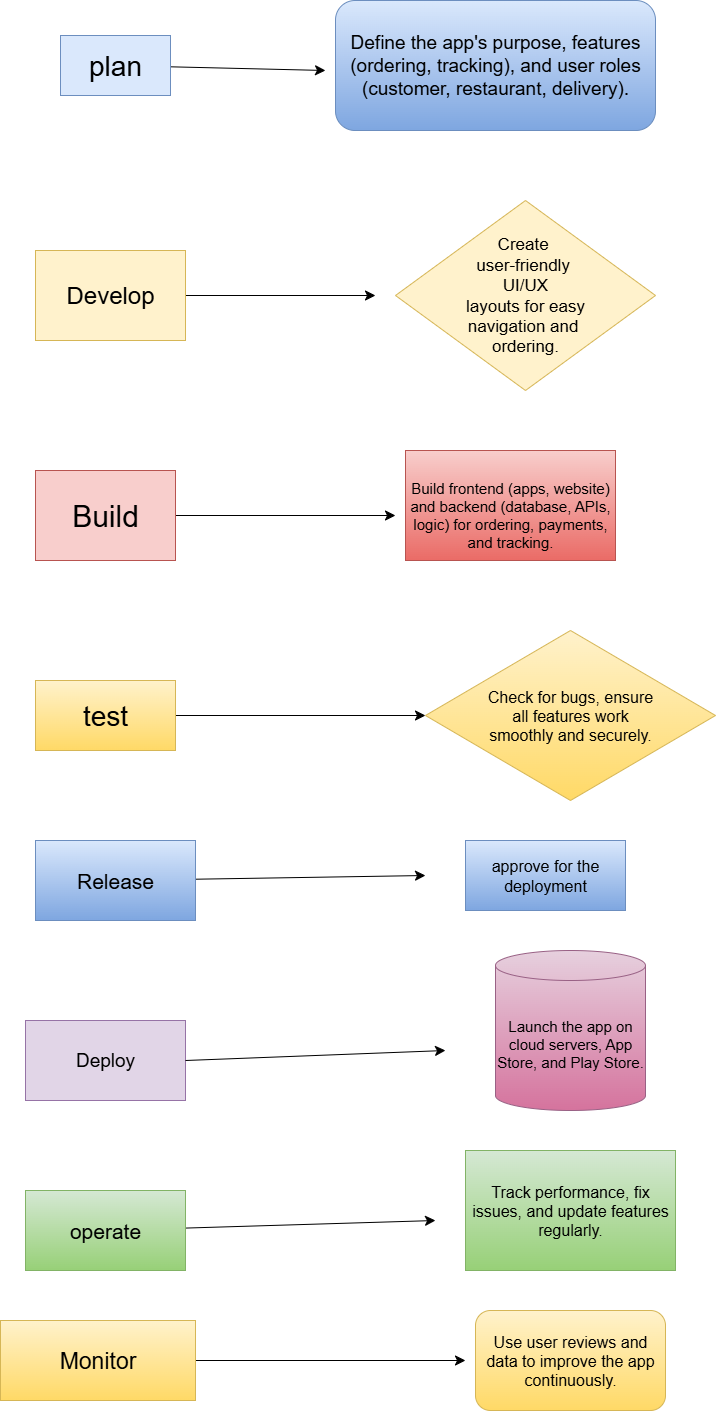

The diagram above was exported from draw.io. Its source (the exported page's mxGraphModel, read from the mxfile embedded in the PNG):
<mxGraphModel dx="2585" dy="1555" grid="1" gridSize="10" guides="1" tooltips="1" connect="1" arrows="1" fold="1" page="1" pageScale="1" pageWidth="850" pageHeight="1400" math="0" shadow="0">
  <root>
    <mxCell id="0" />
    <mxCell id="1" parent="0" />
    <mxCell id="W2J2TdPWVreovQIyv1gL-3" value="" style="edgeStyle=none;curved=1;rounded=0;orthogonalLoop=1;jettySize=auto;html=1;fontSize=12;startSize=8;endSize=8;" edge="1" parent="1" source="W2J2TdPWVreovQIyv1gL-1">
      <mxGeometry relative="1" as="geometry">
        <mxPoint x="460" y="150" as="targetPoint" />
      </mxGeometry>
    </mxCell>
    <mxCell id="W2J2TdPWVreovQIyv1gL-1" value="&lt;font style=&quot;font-size: 28px;&quot;&gt;plan&lt;/font&gt;" style="text;strokeColor=#6c8ebf;fillColor=#dae8fc;html=1;align=center;verticalAlign=middle;whiteSpace=wrap;rounded=0;fontSize=16;" vertex="1" parent="1">
      <mxGeometry x="195" y="115" width="110" height="60" as="geometry" />
    </mxCell>
    <mxCell id="W2J2TdPWVreovQIyv1gL-2" value="&lt;font style=&quot;&quot;&gt;&lt;font style=&quot;font-size: 19px;&quot;&gt;Define the app's purpose, features (ordering, tracking), and user roles (customer, restaurant, delivery).&lt;/font&gt;&lt;br&gt;&lt;/font&gt;" style="rounded=1;whiteSpace=wrap;html=1;fillColor=#dae8fc;gradientColor=#7ea6e0;strokeColor=#6c8ebf;" vertex="1" parent="1">
      <mxGeometry x="470" y="80" width="320" height="130" as="geometry" />
    </mxCell>
    <mxCell id="W2J2TdPWVreovQIyv1gL-6" value="" style="edgeStyle=none;curved=1;rounded=0;orthogonalLoop=1;jettySize=auto;html=1;fontSize=12;startSize=8;endSize=8;" edge="1" parent="1" source="W2J2TdPWVreovQIyv1gL-4">
      <mxGeometry relative="1" as="geometry">
        <mxPoint x="510" y="375" as="targetPoint" />
      </mxGeometry>
    </mxCell>
    <mxCell id="W2J2TdPWVreovQIyv1gL-4" value="&lt;font style=&quot;font-size: 24px;&quot;&gt;Develop&lt;/font&gt;" style="text;strokeColor=#d6b656;fillColor=#fff2cc;html=1;align=center;verticalAlign=middle;whiteSpace=wrap;rounded=0;fontSize=16;" vertex="1" parent="1">
      <mxGeometry x="170" y="330" width="150" height="90" as="geometry" />
    </mxCell>
    <mxCell id="W2J2TdPWVreovQIyv1gL-5" value="&lt;font style=&quot;font-size: 17px;&quot;&gt;Create&amp;nbsp;&lt;/font&gt;&lt;div&gt;&lt;font style=&quot;font-size: 17px;&quot;&gt;user-friendly&amp;nbsp;&lt;/font&gt;&lt;div&gt;&lt;font style=&quot;font-size: 17px;&quot;&gt;UI/UX&lt;/font&gt;&lt;div&gt;&lt;font style=&quot;font-size: 17px;&quot;&gt;&amp;nbsp;layouts for easy&amp;nbsp;&lt;/font&gt;&lt;/div&gt;&lt;div&gt;&lt;font style=&quot;font-size: 17px;&quot;&gt;navigation and&amp;nbsp;&lt;/font&gt;&lt;/div&gt;&lt;div&gt;&lt;font style=&quot;font-size: 17px;&quot;&gt;ordering.&lt;/font&gt;&lt;/div&gt;&lt;/div&gt;&lt;/div&gt;" style="rhombus;whiteSpace=wrap;html=1;fontSize=16;fillColor=#fff2cc;strokeColor=#d6b656;gradientColor=none;rounded=0;" vertex="1" parent="1">
      <mxGeometry x="530" y="280" width="260" height="190" as="geometry" />
    </mxCell>
    <mxCell id="W2J2TdPWVreovQIyv1gL-9" value="" style="edgeStyle=none;curved=1;rounded=0;orthogonalLoop=1;jettySize=auto;html=1;fontSize=12;startSize=8;endSize=8;" edge="1" parent="1" source="W2J2TdPWVreovQIyv1gL-7">
      <mxGeometry relative="1" as="geometry">
        <mxPoint x="530" y="595" as="targetPoint" />
      </mxGeometry>
    </mxCell>
    <mxCell id="W2J2TdPWVreovQIyv1gL-7" value="&lt;font style=&quot;font-size: 30px;&quot;&gt;Build&lt;/font&gt;" style="rounded=0;whiteSpace=wrap;html=1;fillColor=#f8cecc;strokeColor=#b85450;" vertex="1" parent="1">
      <mxGeometry x="170" y="550" width="140" height="90" as="geometry" />
    </mxCell>
    <mxCell id="W2J2TdPWVreovQIyv1gL-8" value="&lt;font style=&quot;font-size: 15px;&quot;&gt;&lt;br&gt;Build frontend (apps, website) and backend (database, APIs, logic) for ordering, payments, and tracking.&lt;br&gt;&lt;/font&gt;" style="rounded=0;whiteSpace=wrap;html=1;fillColor=#f8cecc;gradientColor=#ea6b66;strokeColor=#b85450;" vertex="1" parent="1">
      <mxGeometry x="540" y="530" width="210" height="110" as="geometry" />
    </mxCell>
    <mxCell id="W2J2TdPWVreovQIyv1gL-12" value="" style="edgeStyle=none;curved=1;rounded=0;orthogonalLoop=1;jettySize=auto;html=1;fontSize=12;startSize=8;endSize=8;" edge="1" parent="1" source="W2J2TdPWVreovQIyv1gL-10" target="W2J2TdPWVreovQIyv1gL-11">
      <mxGeometry relative="1" as="geometry" />
    </mxCell>
    <mxCell id="W2J2TdPWVreovQIyv1gL-10" value="&lt;font style=&quot;font-size: 28px;&quot;&gt;test&lt;/font&gt;" style="text;strokeColor=#d6b656;fillColor=#fff2cc;html=1;align=center;verticalAlign=middle;whiteSpace=wrap;rounded=0;fontSize=16;gradientColor=#ffd966;" vertex="1" parent="1">
      <mxGeometry x="170" y="760" width="140" height="70" as="geometry" />
    </mxCell>
    <mxCell id="W2J2TdPWVreovQIyv1gL-11" value="Check for bugs, ensure&lt;div&gt;&lt;span style=&quot;background-color: transparent; color: light-dark(rgb(0, 0, 0), rgb(255, 255, 255));&quot;&gt;&amp;nbsp;all features work&amp;nbsp;&lt;/span&gt;&lt;/div&gt;&lt;div&gt;&lt;span style=&quot;background-color: transparent; color: light-dark(rgb(0, 0, 0), rgb(255, 255, 255));&quot;&gt;smoothly and securely.&lt;/span&gt;&lt;/div&gt;" style="rhombus;whiteSpace=wrap;html=1;fontSize=16;fillColor=#fff2cc;strokeColor=#d6b656;gradientColor=#ffd966;rounded=0;" vertex="1" parent="1">
      <mxGeometry x="560" y="710" width="290" height="170" as="geometry" />
    </mxCell>
    <mxCell id="W2J2TdPWVreovQIyv1gL-13" value="&lt;font style=&quot;font-size: 19px;&quot;&gt;Deploy&lt;/font&gt;" style="rounded=0;whiteSpace=wrap;html=1;fillColor=#e1d5e7;strokeColor=#9673a6;" vertex="1" parent="1">
      <mxGeometry x="160" y="1100" width="160" height="80" as="geometry" />
    </mxCell>
    <mxCell id="W2J2TdPWVreovQIyv1gL-14" value="&lt;font style=&quot;font-size: 15px;&quot;&gt;Launch the app on cloud servers, App Store, and Play Store.&lt;/font&gt;" style="shape=cylinder3;whiteSpace=wrap;html=1;boundedLbl=1;backgroundOutline=1;size=15;fillColor=#e6d0de;gradientColor=#d5739d;strokeColor=#996185;" vertex="1" parent="1">
      <mxGeometry x="630" y="1030" width="150" height="160" as="geometry" />
    </mxCell>
    <mxCell id="W2J2TdPWVreovQIyv1gL-19" value="" style="edgeStyle=none;curved=1;rounded=0;orthogonalLoop=1;jettySize=auto;html=1;fontSize=12;startSize=8;endSize=8;" edge="1" parent="1" source="W2J2TdPWVreovQIyv1gL-17">
      <mxGeometry relative="1" as="geometry">
        <mxPoint x="570" y="1300" as="targetPoint" />
      </mxGeometry>
    </mxCell>
    <mxCell id="W2J2TdPWVreovQIyv1gL-17" value="&lt;font style=&quot;font-size: 21px;&quot;&gt;operate&lt;/font&gt;" style="rounded=0;whiteSpace=wrap;html=1;fillColor=#d5e8d4;gradientColor=#97d077;strokeColor=#82b366;" vertex="1" parent="1">
      <mxGeometry x="160" y="1270" width="160" height="80" as="geometry" />
    </mxCell>
    <mxCell id="W2J2TdPWVreovQIyv1gL-18" value="&lt;font style=&quot;font-size: 16px;&quot;&gt;Track performance, fix issues, and update features regularly.&lt;/font&gt;" style="whiteSpace=wrap;html=1;rounded=0;fillColor=#d5e8d4;gradientColor=#97d077;strokeColor=#82b366;" vertex="1" parent="1">
      <mxGeometry x="600" y="1230" width="210" height="120" as="geometry" />
    </mxCell>
    <mxCell id="W2J2TdPWVreovQIyv1gL-23" value="" style="edgeStyle=none;curved=1;rounded=0;orthogonalLoop=1;jettySize=auto;html=1;fontSize=12;startSize=8;endSize=8;" edge="1" parent="1" source="W2J2TdPWVreovQIyv1gL-21">
      <mxGeometry relative="1" as="geometry">
        <mxPoint x="600" y="1440" as="targetPoint" />
      </mxGeometry>
    </mxCell>
    <mxCell id="W2J2TdPWVreovQIyv1gL-21" value="&lt;font style=&quot;font-size: 23px;&quot;&gt;Monitor&lt;br&gt;&lt;/font&gt;" style="rounded=0;whiteSpace=wrap;html=1;fillColor=#fff2cc;gradientColor=#ffd966;strokeColor=#d6b656;" vertex="1" parent="1">
      <mxGeometry x="135" y="1400" width="195" height="80" as="geometry" />
    </mxCell>
    <mxCell id="W2J2TdPWVreovQIyv1gL-24" value="&lt;font style=&quot;font-size: 16px;&quot;&gt;Use user reviews and data to improve the app continuously.&lt;/font&gt;" style="rounded=1;whiteSpace=wrap;html=1;fillColor=#fff2cc;gradientColor=#ffd966;strokeColor=#d6b656;" vertex="1" parent="1">
      <mxGeometry x="610" y="1390" width="190" height="100" as="geometry" />
    </mxCell>
    <mxCell id="W2J2TdPWVreovQIyv1gL-29" value="" style="edgeStyle=none;curved=1;rounded=0;orthogonalLoop=1;jettySize=auto;html=1;fontSize=12;startSize=8;endSize=8;" edge="1" parent="1" source="W2J2TdPWVreovQIyv1gL-25">
      <mxGeometry relative="1" as="geometry">
        <mxPoint x="560" y="955" as="targetPoint" />
      </mxGeometry>
    </mxCell>
    <mxCell id="W2J2TdPWVreovQIyv1gL-25" value="&lt;font style=&quot;font-size: 21px;&quot;&gt;Release&lt;/font&gt;" style="rounded=0;whiteSpace=wrap;html=1;fillColor=#dae8fc;gradientColor=#7ea6e0;strokeColor=#6c8ebf;" vertex="1" parent="1">
      <mxGeometry x="170" y="920" width="160" height="80" as="geometry" />
    </mxCell>
    <mxCell id="W2J2TdPWVreovQIyv1gL-27" value="" style="endArrow=classic;html=1;rounded=0;fontSize=12;startSize=8;endSize=8;curved=1;exitX=1;exitY=0.5;exitDx=0;exitDy=0;" edge="1" parent="1" source="W2J2TdPWVreovQIyv1gL-13">
      <mxGeometry width="50" height="50" relative="1" as="geometry">
        <mxPoint x="330" y="1110" as="sourcePoint" />
        <mxPoint x="580" y="1130" as="targetPoint" />
      </mxGeometry>
    </mxCell>
    <mxCell id="W2J2TdPWVreovQIyv1gL-28" value="&lt;font style=&quot;font-size: 16px;&quot;&gt;approve for the deployment&lt;/font&gt;" style="whiteSpace=wrap;html=1;rounded=0;fillColor=#dae8fc;gradientColor=#7ea6e0;strokeColor=#6c8ebf;" vertex="1" parent="1">
      <mxGeometry x="600" y="920" width="160" height="70" as="geometry" />
    </mxCell>
  </root>
</mxGraphModel>